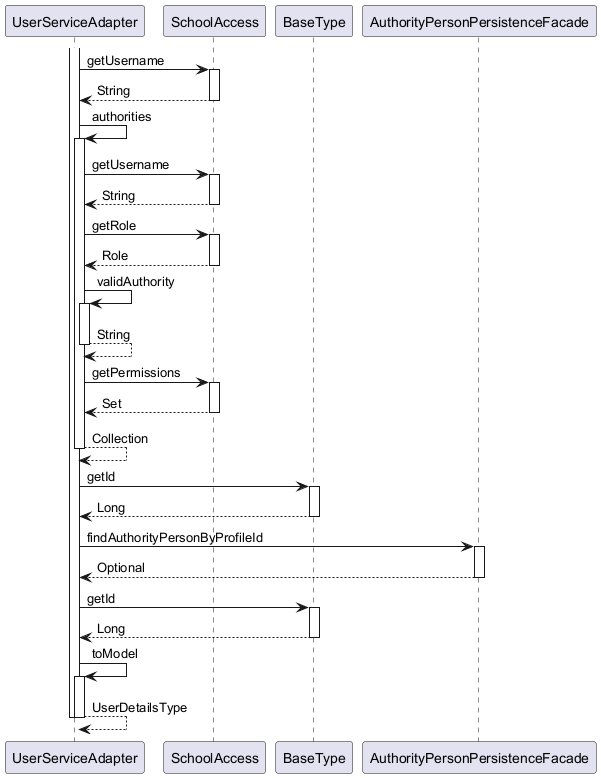

The diagram above was rendered by PlantUML. Its source (embedded in the PNG):
@startuml

participant UserServiceAdapter
participant SchoolAccess
participant BaseType
participant AuthorityPersonPersistenceFacade

activate UserServiceAdapter
	UserServiceAdapter -> SchoolAccess : getUsername
	activate SchoolAccess
		SchoolAccess --> UserServiceAdapter : String
	deactivate SchoolAccess
	UserServiceAdapter -> UserServiceAdapter : authorities
	activate UserServiceAdapter
		UserServiceAdapter -> SchoolAccess : getUsername
		activate SchoolAccess
			SchoolAccess --> UserServiceAdapter : String
		deactivate SchoolAccess
		UserServiceAdapter -> SchoolAccess : getRole
		activate SchoolAccess
			SchoolAccess --> UserServiceAdapter : Role
		deactivate SchoolAccess
		UserServiceAdapter -> UserServiceAdapter : validAuthority
		activate UserServiceAdapter
			UserServiceAdapter --> UserServiceAdapter : String
		deactivate UserServiceAdapter
		UserServiceAdapter -> SchoolAccess : getPermissions
		activate SchoolAccess
			SchoolAccess --> UserServiceAdapter : Set
		deactivate SchoolAccess
		UserServiceAdapter --> UserServiceAdapter : Collection
	deactivate UserServiceAdapter
	UserServiceAdapter -> BaseType : getId
	activate BaseType
		BaseType --> UserServiceAdapter : Long
	deactivate BaseType
	UserServiceAdapter -> AuthorityPersonPersistenceFacade : findAuthorityPersonByProfileId
	activate AuthorityPersonPersistenceFacade
		AuthorityPersonPersistenceFacade --> UserServiceAdapter : Optional
	deactivate AuthorityPersonPersistenceFacade
	UserServiceAdapter -> BaseType : getId
	activate BaseType
		BaseType --> UserServiceAdapter : Long
	deactivate BaseType
	UserServiceAdapter -> UserServiceAdapter : toModel
	activate UserServiceAdapter
		UserServiceAdapter --> UserServiceAdapter : UserDetailsType
	deactivate UserServiceAdapter
deactivate UserServiceAdapter

@enduml